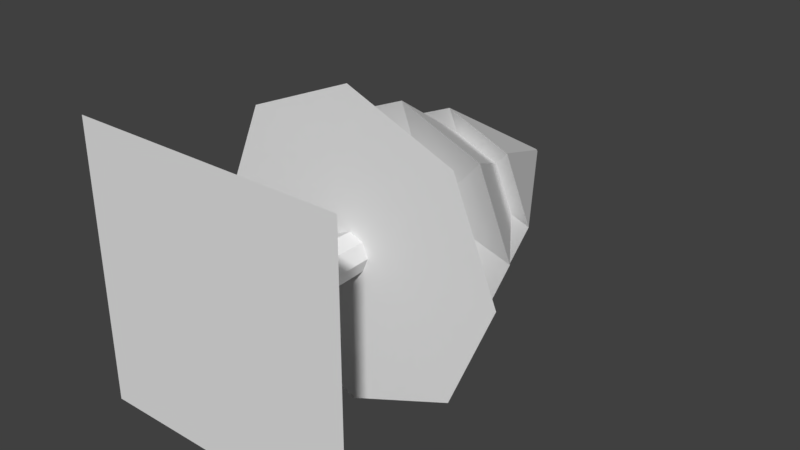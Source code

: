 # Source: tree.blend  (saved by Blender 2.78.0; exported with 4.5.12 LTS)
import bpy
from mathutils import Matrix  # noqa: F401  (used for matrix-valued properties, if any)

bpy.ops.wm.read_factory_settings(use_empty=True)
scene = bpy.context.scene
scene.name = 'Scene'

# ---- collections
col_collection_1 = bpy.data.collections.new('Collection 1'); scene.collection.children.link(col_collection_1)

# ---- materials (node trees are filled in below, after node groups)
mat_material_001 = bpy.data.materials.new('Material.001')
mat_material_001.alpha_threshold = 0.0
mat_material_001.use_transparent_shadow = False
mat_material_001.roughness = 0.5

# ---- material node trees

# ---- world
world_world = bpy.data.worlds.new('World'); scene.world = world_world
world_world.color = (0.05088, 0.05088, 0.05088)
world_world.use_sun_shadow = False
world_world.sun_shadow_jitter_overblur = 0.0
world_world.cycles.sampling_method = 'MANUAL'

# ---- meshes
me_cylinder = bpy.data.meshes.new('Cylinder')
me_cylinder.from_pydata([(-0.08923, 2.563e-08, -0.03142), (1.083, 2.563e-08, -0.03142), (-0.08923, -2.563e-08, 1.141), (1.083, -2.563e-08, 1.141), (0.5202, 1.253, 0.1518), (0.5202, 1.898, 0.5384), (0.8004, 1.253, 0.2678), (0.527, 1.898, 0.5412), (0.9165, 1.253, 0.548), (0.5298, 1.898, 0.548), (0.8004, 1.253, 0.8282), (0.527, 1.898, 0.5548), (0.5202, 1.253, 0.9443), (0.5202, 1.898, 0.5577), (0.24, 1.253, 0.8282), (0.5134, 1.898, 0.5548), (0.124, 1.253, 0.548), (0.5106, 1.898, 0.548), (0.24, 1.253, 0.2678), (0.5134, 1.898, 0.5412), (0.5202, 1.306, 0.2715), (0.7158, 1.306, 0.3525), (0.7967, 1.306, 0.548), (0.7158, 1.306, 0.7436), (0.5202, 1.306, 0.8246), (0.3247, 1.306, 0.7436), (0.2437, 1.306, 0.548), (0.3247, 1.306, 0.3525), (0.5202, 0.9599, 0.03607), (0.8822, 0.9599, 0.186), (1.032, 0.9599, 0.548), (0.8822, 0.9599, 0.9101), (0.5202, 0.9599, 1.06), (0.1582, 0.9599, 0.9101), (0.008245, 0.9599, 0.548), (0.1582, 0.9599, 0.186), (0.5202, 1.074, 0.3521), (0.6588, 1.074, 0.4095), (0.7162, 1.074, 0.548), (0.6588, 1.074, 0.6866), (0.5202, 1.074, 0.744), (0.3817, 1.074, 0.6866), (0.3243, 1.074, 0.548), (0.3817, 1.074, 0.4095), (0.5202, 0.6622, -0.1139), (0.9883, 0.6622, 0.07995), (1.182, 0.6622, 0.548), (0.9883, 0.6622, 1.016), (0.5202, 0.6622, 1.21), (0.05213, 0.6622, 1.016), (-0.1418, 0.6622, 0.548), (0.05213, 0.6622, 0.07995), (0.5202, 0.02968, 0.4228), (0.5204, 0.6909, 0.4632), (0.6088, 0.02968, 0.4595), (0.58, 0.6851, 0.4882), (0.6454, 0.02968, 0.548), (0.6046, 0.6826, 0.5482), (0.6088, 0.02968, 0.6366), (0.5798, 0.685, 0.6081), (0.5202, 0.02968, 0.6733), (0.52, 0.6907, 0.6329), (0.4317, 0.02968, 0.6366), (0.4604, 0.6965, 0.6079), (0.395, 0.02968, 0.548), (0.4358, 0.6989, 0.5479), (0.4317, 0.02968, 0.4595), (0.4606, 0.6966, 0.488), (0.5203, 0.3603, 0.4555), (0.5856, 0.3577, 0.4826), (0.6126, 0.3566, 0.5481), (0.5855, 0.3577, 0.6136), (0.5201, 0.3602, 0.6406), (0.4548, 0.3628, 0.6134), (0.4278, 0.3638, 0.548), (0.4549, 0.3628, 0.4825)], [], [(0, 1, 3, 2), (4, 5, 7, 6), (6, 7, 9, 8), (8, 9, 11, 10), (10, 11, 13, 12), (12, 13, 15, 14), (14, 15, 17, 16), (7, 5, 19, 17, 15, 13, 11, 9), (16, 17, 19, 18), (18, 19, 5, 4), (16, 18, 27, 26), (26, 27, 35, 34), (6, 8, 22, 21), (12, 14, 25, 24), (18, 4, 20, 27), (4, 6, 21, 20), (8, 10, 23, 22), (14, 16, 26, 25), (10, 12, 24, 23), (29, 30, 38, 37), (24, 25, 33, 32), (22, 23, 31, 30), (20, 21, 29, 28), (27, 20, 28, 35), (25, 26, 34, 33), (23, 24, 32, 31), (21, 22, 30, 29), (43, 36, 44, 51), (34, 35, 43, 42), (32, 33, 41, 40), (30, 31, 39, 38), (28, 29, 37, 36), (35, 28, 36, 43), (33, 34, 42, 41), (31, 32, 40, 39), (44, 45, 46, 47, 48, 49, 50, 51), (41, 42, 50, 49), (39, 40, 48, 47), (37, 38, 46, 45), (42, 43, 51, 50), (40, 41, 49, 48), (38, 39, 47, 46), (36, 37, 45, 44), (68, 53, 55, 69), (69, 55, 57, 70), (70, 57, 59, 71), (71, 59, 61, 72), (72, 61, 63, 73), (73, 63, 65, 74), (55, 53, 67, 65, 63, 61, 59, 57), (74, 65, 67, 75), (75, 67, 53, 68), (52, 54, 56, 58, 60, 62, 64, 66), (66, 75, 68, 52), (64, 74, 75, 66), (62, 73, 74, 64), (60, 72, 73, 62), (58, 71, 72, 60), (56, 70, 71, 58), (54, 69, 70, 56), (52, 68, 69, 54)])
_uv = me_cylinder.uv_layers.new(name='UVMap')
_uv.uv.foreach_set('vector', [0.3006, 0.56, 0.6869, 0.56, 0.6869, 0.9462, 0.3006, 0.9462, 0.6747, 0.8423, 0.6747, 0.9486, 0.6737, 0.9488, 0.6339, 0.8509, 0.6339, 0.8509, 0.6737, 0.9488, 0.6731, 0.9492, 0.6071, 0.8675, 0.6071, 0.7612, 0.6071, 0.8678, 0.6064, 0.868, 0.5764, 0.7664, 0.5764, 0.7664, 0.6064, 0.868, 0.6055, 0.8685, 0.5398, 0.7871, 0.5398, 0.7871, 0.6055, 0.8685, 0.605, 0.869, 0.5189, 0.8112, 0.6071, 0.6533, 0.6071, 0.7599, 0.6064, 0.7601, 0.5764, 0.6585, 0.2062, 0.04393, 0.2044, 0.04205, 0.2044, 0.0394, 0.2062, 0.03752, 0.2088, 0.03752, 0.2106, 0.0394, 0.2106, 0.04205, 0.2088, 0.04393, 0.5764, 0.6585, 0.6064, 0.7601, 0.6055, 0.7606, 0.5398, 0.6792, 0.5398, 0.6792, 0.6055, 0.7606, 0.605, 0.7612, 0.5189, 0.7033, 0.6194, 0.6226, 0.5899, 0.6533, 0.5836, 0.6375, 0.6042, 0.6161, 0.7529, 0.8408, 0.7529, 0.871, 0.698, 0.8839, 0.698, 0.8279, 0.5189, 0.6226, 0.5189, 0.5793, 0.5341, 0.5859, 0.5341, 0.6161, 0.5899, 0.5487, 0.6194, 0.5793, 0.6042, 0.5859, 0.5836, 0.5645, 0.5899, 0.6533, 0.5483, 0.6533, 0.5546, 0.6375, 0.5836, 0.6375, 0.5483, 0.6533, 0.5189, 0.6226, 0.5341, 0.6161, 0.5546, 0.6375, 0.5189, 0.5793, 0.5483, 0.5487, 0.5546, 0.5645, 0.5341, 0.5859, 0.6194, 0.5793, 0.6194, 0.6226, 0.6042, 0.6161, 0.6042, 0.5859, 0.5483, 0.5487, 0.5899, 0.5487, 0.5836, 0.5645, 0.5546, 0.5645, 0.4428, 0.7234, 0.4809, 0.7629, 0.4408, 0.7802, 0.4262, 0.7651, 0.7052, 0.7057, 0.698, 0.6843, 0.7467, 0.6533, 0.7601, 0.6928, 0.698, 0.7573, 0.7052, 0.7359, 0.7601, 0.7488, 0.7467, 0.7884, 0.6796, 0.5696, 0.6755, 0.5996, 0.6194, 0.6041, 0.6271, 0.5487, 0.7529, 0.871, 0.7601, 0.8924, 0.7113, 0.9234, 0.698, 0.8839, 0.7601, 0.8194, 0.7529, 0.8408, 0.698, 0.8279, 0.7113, 0.7884, 0.7052, 0.7359, 0.7052, 0.7057, 0.7601, 0.6928, 0.7601, 0.7488, 0.6755, 0.5996, 0.6796, 0.6218, 0.6271, 0.6452, 0.6194, 0.6041, 0.7387, 0.5742, 0.7387, 0.5956, 0.6796, 0.6211, 0.6796, 0.5487, 0.3511, 0.8189, 0.3511, 0.7629, 0.3911, 0.7802, 0.3911, 0.8016, 0.4428, 0.8585, 0.3891, 0.8585, 0.4057, 0.8168, 0.4262, 0.8168, 0.4809, 0.7629, 0.4809, 0.8189, 0.4408, 0.8016, 0.4408, 0.7802, 0.3891, 0.7234, 0.4428, 0.7234, 0.4262, 0.7651, 0.4057, 0.7651, 0.3511, 0.7629, 0.3891, 0.7234, 0.4057, 0.7651, 0.3911, 0.7802, 0.3891, 0.8585, 0.3511, 0.8189, 0.3911, 0.8016, 0.4057, 0.8168, 0.4809, 0.8189, 0.4428, 0.8585, 0.4262, 0.8168, 0.4408, 0.8016, 0.4002, 0.7234, 0.3511, 0.6722, 0.3511, 0.5999, 0.4002, 0.5487, 0.4697, 0.5487, 0.5189, 0.5999, 0.5189, 0.6722, 0.4697, 0.7234, 0.679, 0.7676, 0.698, 0.7758, 0.698, 0.8423, 0.6337, 0.8146, 0.445, 0.8585, 0.4656, 0.8585, 0.4901, 0.9351, 0.4206, 0.9351, 0.6711, 0.6533, 0.679, 0.6731, 0.6337, 0.7201, 0.6071, 0.6533, 0.5434, 0.869, 0.5639, 0.869, 0.5884, 0.9457, 0.5189, 0.9457, 0.6711, 0.7478, 0.679, 0.7676, 0.6337, 0.8146, 0.6071, 0.7478, 0.679, 0.6731, 0.698, 0.6812, 0.698, 0.7478, 0.6337, 0.7201, 0.3755, 0.8585, 0.3961, 0.8585, 0.4206, 0.9351, 0.3511, 0.9351, 0.1478, 0.3892, 0.1478, 0.2776, 0.181, 0.2776, 0.181, 0.3892, 0.181, 0.3892, 0.181, 0.2776, 0.2044, 0.2691, 0.2044, 0.3806, 0.5334, 0.2747, 0.5334, 0.5192, 0.4819, 0.5005, 0.4819, 0.2559, 0.4819, 0.2559, 0.4819, 0.5005, 0.4092, 0.5005, 0.4092, 0.2559, 0.4092, 0.2559, 0.4092, 0.5005, 0.3578, 0.5192, 0.3578, 0.2747, 0.1244, 0.149, 0.1244, 0.03752, 0.1478, 0.04607, 0.1478, 0.1576, 0.3735, 0.9681, 0.3603, 0.9681, 0.3511, 0.9584, 0.3511, 0.9448, 0.3603, 0.9351, 0.3735, 0.9351, 0.3828, 0.9448, 0.3828, 0.9584, 0.1478, 0.1576, 0.1478, 0.04607, 0.181, 0.04607, 0.181, 0.1576, 0.181, 0.1576, 0.181, 0.04607, 0.2044, 0.03752, 0.2044, 0.149, 0.7204, 0.9565, 0.7073, 0.9565, 0.698, 0.9468, 0.698, 0.9331, 0.7073, 0.9234, 0.7204, 0.9234, 0.7297, 0.9331, 0.7297, 0.9468, 0.181, 0.2691, 0.181, 0.1576, 0.2044, 0.149, 0.2044, 0.2606, 0.1478, 0.2691, 0.1478, 0.1576, 0.181, 0.1576, 0.181, 0.2691, 0.1244, 0.2606, 0.1244, 0.149, 0.1478, 0.1576, 0.1478, 0.2691, 0.4092, 0.01136, 0.4092, 0.2559, 0.3578, 0.2747, 0.3578, 0.03009, 0.4819, 0.01136, 0.4819, 0.2559, 0.4092, 0.2559, 0.4092, 0.01136, 0.5334, 0.03009, 0.5334, 0.2747, 0.4819, 0.2559, 0.4819, 0.01136, 0.181, 0.5007, 0.181, 0.3892, 0.2044, 0.3806, 0.2044, 0.4921, 0.1478, 0.5007, 0.1478, 0.3892, 0.181, 0.3892, 0.181, 0.5007])
me_cylinder.materials.append(mat_material_001)
me_cylinder.use_remesh_preserve_volume = False
me_cylinder.use_remesh_preserve_attributes = False
me_cylinder.use_mirror_vertex_groups = False
me_cylinder.update()

# ---- objects
ob_cylinder = bpy.data.objects.new('Cylinder', me_cylinder)

# ---- transforms, parenting, visibility, modifiers, constraints
ob_cylinder.location = (0.0, 0.0, 0.0)
ob_cylinder.lineart.crease_threshold = 0.0

# ---- collection membership
col_collection_1.objects.link(ob_cylinder)

# ---- scene / render settings (as saved in the file)
scene.frame_start = 1; scene.frame_end = 250; scene.frame_set(1)
scene.render.engine = 'BLENDER_EEVEE_NEXT'
scene.render.resolution_percentage = 50
scene.render.dither_intensity = 0.0
scene.cycles.use_denoising = False
scene.cycles.samples = 128
scene.cycles.sampling_pattern = 'TABULATED_SOBOL'
scene.cycles.light_sampling_threshold = 0.0
scene.cycles.use_adaptive_sampling = False
scene.cycles.use_light_tree = False
scene.cycles.blur_glossy = 0.0
scene.cycles.sample_clamp_indirect = 0.0
scene.view_settings.view_transform = 'Standard'
bpy.context.view_layer.update()

# ---- added for rendering (the .blend has no active camera and no usable light): camera, sun
cam_auto = bpy.data.cameras.new('AutoCamera')
cam_auto.lens = 50.0
cam_auto.sensor_width = 36.0
cam_auto.clip_end = 1000.0
ob_auto_camera = bpy.data.objects.new('AutoCamera', cam_auto)
scene.collection.objects.link(ob_auto_camera)
ob_auto_camera.location = (2.987, -2.01112, 2.52147)
ob_auto_camera.rotation_euler = (1.09748, -7.21219e-08, 0.694738)
scene.camera = ob_auto_camera
light_auto_sun = bpy.data.lights.new('AutoSun', 'SUN')
light_auto_sun.energy = 3.0
light_auto_sun.angle = 0.0523599
ob_auto_sun = bpy.data.objects.new('AutoSun', light_auto_sun)
scene.collection.objects.link(ob_auto_sun)
ob_auto_sun.rotation_euler = (0.872665, 0.174533, 0.523599)
bpy.context.view_layer.update()
